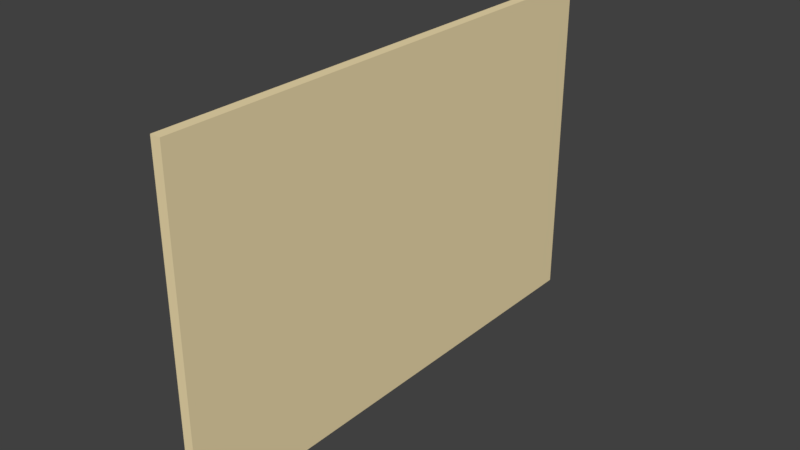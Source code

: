 # Source: SM_Pinboard_001.blend  (saved by Blender 2.79.0; exported with 4.5.12 LTS)
import bpy
from mathutils import Matrix  # noqa: F401  (used for matrix-valued properties, if any)

bpy.ops.wm.read_factory_settings(use_empty=True)
scene = bpy.context.scene
scene.name = 'Scene'

# ---- collections
col_collection_1 = bpy.data.collections.new('Collection 1'); scene.collection.children.link(col_collection_1)

# ---- materials (node trees are filled in below, after node groups)
mat_material = bpy.data.materials.new('Material')
mat_material.alpha_threshold = 0.0
mat_material.use_transparent_shadow = False
mat_material.diffuse_color = (0.8829, 0.7358, 0.4306, 1.0)
mat_material.roughness = 0.5
mat_material.line_color = (0.0, 0.0, 0.0, 1.0)
mat_material_001 = bpy.data.materials.new('Material.001')
mat_material_001.alpha_threshold = 0.0
mat_material_001.use_transparent_shadow = False
mat_material_001.diffuse_color = (0.6152, 0.3095, 0.1487, 1.0)
mat_material_001.roughness = 0.5

# ---- material node trees

# ---- world
world_world = bpy.data.worlds.new('World'); scene.world = world_world
world_world.color = (0.05088, 0.05088, 0.05088)
world_world.use_sun_shadow = False
world_world.sun_shadow_jitter_overblur = 0.0
world_world.cycles.sampling_method = 'MANUAL'

# ---- meshes
me_cube = bpy.data.meshes.new('Cube')
me_cube.from_pydata([(1.0, 1.0, -1.0), (1.0, -1.0, -1.0), (0.01068, -0.9596, -0.9596), (0.01068, 0.9596, -0.9596), (1.0, 1.0, 1.0), (1.0, -1.0, 1.0), (0.01068, -0.9596, 0.9596), (0.01068, 0.9596, 0.9596), (-1.0, -1.0, -1.0), (-1.0, 1.0, -1.0), (-1.0, -1.0, 1.0), (-1.0, 1.0, 1.0)], [], [(0, 1, 8, 9), (4, 11, 10, 5), (0, 4, 5, 1), (1, 5, 10, 8), (2, 6, 7, 3), (4, 0, 9, 11), (2, 3, 9, 8), (6, 2, 8, 10), (3, 7, 11, 9), (7, 6, 10, 11)])
me_cube.polygons.foreach_set('material_index', [0, 0, 0, 0, 1, 0, 0, 0, 0, 0])
me_cube.materials.append(mat_material)
me_cube.materials.append(mat_material_001)
me_cube.use_remesh_preserve_volume = False
me_cube.use_remesh_preserve_attributes = False
me_cube.use_mirror_vertex_groups = False
me_cube.update()

# ---- objects
ob_cube = bpy.data.objects.new('Cube', me_cube)

# ---- transforms, parenting, visibility, modifiers, constraints
ob_cube.location = (0.0, 0.0, 1.328)
ob_cube.scale = (0.0299, 1.512, 0.9917)
ob_cube.lock_rotations_4d = False
ob_cube.empty_display_type = 'ARROWS'
ob_cube.lineart.crease_threshold = 0.0

# ---- collection membership
col_collection_1.objects.link(ob_cube)

# ---- scene / render settings (as saved in the file)
scene.frame_start = 1; scene.frame_end = 250; scene.frame_set(1)
scene.render.engine = 'BLENDER_EEVEE_NEXT'
scene.render.resolution_percentage = 50
scene.render.dither_intensity = 0.0
scene.cycles.use_denoising = False
scene.cycles.samples = 128
scene.cycles.sampling_pattern = 'TABULATED_SOBOL'
scene.cycles.use_adaptive_sampling = False
scene.cycles.use_light_tree = False
scene.cycles.blur_glossy = 0.0
scene.cycles.sample_clamp_indirect = 0.0
scene.view_settings.view_transform = 'Standard'
bpy.context.view_layer.update()

# ---- added for rendering (the .blend has no active camera and no usable light): camera, sun
cam_auto = bpy.data.cameras.new('AutoCamera')
cam_auto.lens = 50.0
cam_auto.sensor_width = 36.0
cam_auto.clip_end = 1000.0
ob_auto_camera = bpy.data.objects.new('AutoCamera', cam_auto)
scene.collection.objects.link(ob_auto_camera)
ob_auto_camera.location = (3.34619, -4.01543, 4.00513)
ob_auto_camera.rotation_euler = (1.09748, -7.21219e-08, 0.694738)
scene.camera = ob_auto_camera
light_auto_sun = bpy.data.lights.new('AutoSun', 'SUN')
light_auto_sun.energy = 3.0
light_auto_sun.angle = 0.0523599
ob_auto_sun = bpy.data.objects.new('AutoSun', light_auto_sun)
scene.collection.objects.link(ob_auto_sun)
ob_auto_sun.rotation_euler = (0.872665, 0.174533, 0.523599)
bpy.context.view_layer.update()
